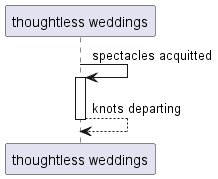

The diagram above was rendered by PlantUML. Its source (embedded in the PNG):
@startuml
participant "thoughtless weddings" as 0
0 -> 0++ : spectacles acquitted
return knots departing
@enduml